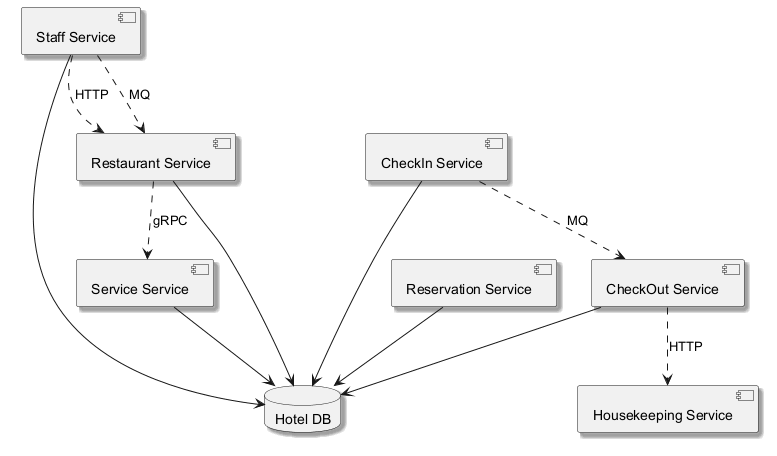

The diagram above was rendered by PlantUML. Its source (embedded in the PNG):
@startuml
skinparam backgroundColor #FFFFFF
skinparam classBackgroundColor #F3E5F5
skinparam classBorderColor #6A1B9A
skinparam shadowing true
component "CheckOut Service" as C_CheckOutService
component "Restaurant Service" as C_RestaurantService
component "Housekeeping Service" as C_HousekeepingService
component "Staff Service" as C_StaffService
component "Service Service" as C_ServiceService
component "CheckIn Service" as C_CheckInService
component "Reservation Service" as C_ReservationService
database "Hotel DB" as DB_hotel
C_CheckOutService --> DB_hotel
C_RestaurantService --> DB_hotel
C_StaffService --> DB_hotel
C_ServiceService --> DB_hotel
C_CheckInService --> DB_hotel
C_ReservationService --> DB_hotel
C_RestaurantService ..> C_ServiceService : gRPC
C_CheckOutService ..> C_HousekeepingService : HTTP
C_StaffService ..> C_RestaurantService : MQ
C_CheckInService ..> C_CheckOutService : MQ
C_StaffService ..> C_RestaurantService : HTTP
@enduml